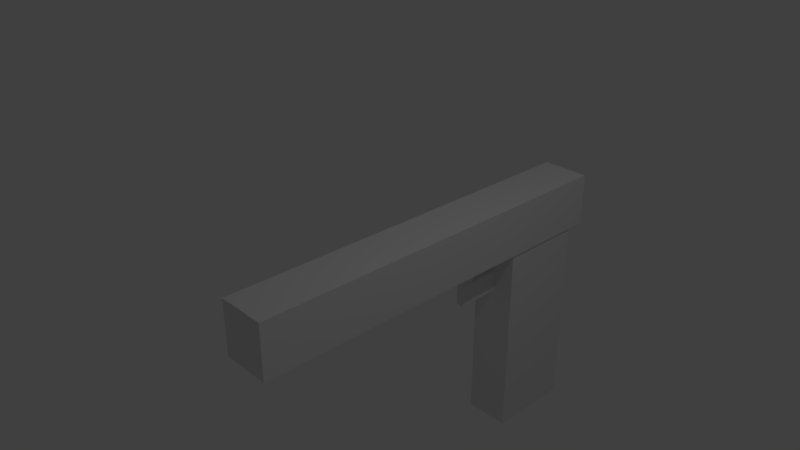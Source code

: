 # Source: gun.blend  (saved by Blender 2.79.0; exported with 4.5.12 LTS)
import bpy
from mathutils import Matrix  # noqa: F401  (used for matrix-valued properties, if any)

bpy.ops.wm.read_factory_settings(use_empty=True)
scene = bpy.context.scene
scene.name = 'Scene'

# ---- collections
col_collection_1 = bpy.data.collections.new('Collection 1'); scene.collection.children.link(col_collection_1)

# ---- materials (node trees are filled in below, after node groups)
mat_material = bpy.data.materials.new('Material')
mat_material.alpha_threshold = 0.0
mat_material.use_transparent_shadow = False
mat_material.roughness = 0.5
mat_material.line_color = (0.0, 0.0, 0.0, 1.0)

# ---- material node trees

# ---- world
world_world = bpy.data.worlds.new('World'); scene.world = world_world
world_world.color = (0.05088, 0.05088, 0.05088)
world_world.use_sun_shadow = False
world_world.sun_shadow_jitter_overblur = 0.0
world_world.cycles.sampling_method = 'MANUAL'

# ---- cameras
cam_camera = bpy.data.cameras.new('Camera')
cam_camera.clip_end = 100.0
cam_camera.lens = 35.0
cam_camera.sensor_width = 32.0
cam_camera.sensor_height = 18.0
cam_camera.ortho_scale = 7.314
cam_camera.dof.focus_distance = 0.0
cam_camera.dof.aperture_fstop = 128.0

# ---- lights
light_lamp = bpy.data.lights.new('Lamp', 'POINT')
light_lamp.transmission_factor = 0.0
light_lamp.cutoff_distance = 30.0
light_lamp.energy = 100.0
light_lamp.shadow_buffer_clip_start = 1.001
light_lamp.shadow_soft_size = 0.1
light_lamp.shadow_maximum_resolution = 0.006
light_lamp.use_absolute_resolution = True

# ---- meshes
me_cube_002 = bpy.data.meshes.new('Cube.002')
me_cube_002.from_pydata([(-1.0, -1.0, -1.0), (-1.0, -1.0, 1.0), (-1.0, 1.0, -1.0), (-1.0, 1.0, 1.0), (1.0, -1.0, -1.0), (1.0, -1.0, 1.0), (1.0, 1.0, -1.0), (1.0, 1.0, 1.0)], [], [(0, 1, 3, 2), (2, 3, 7, 6), (6, 7, 5, 4), (4, 5, 1, 0), (2, 6, 4, 0), (7, 3, 1, 5)])
me_cube_002.use_remesh_preserve_volume = False
me_cube_002.use_remesh_preserve_attributes = False
me_cube_002.use_mirror_vertex_groups = False
me_cube_002.update()
me_cube_001 = bpy.data.meshes.new('Cube.001')
me_cube_001.from_pydata([(-1.0, -1.0, -1.0), (-1.0, -1.0, 1.0), (-1.0, 1.0, -1.0), (-1.0, 1.0, 1.0), (1.0, -1.0, -1.0), (1.0, -1.0, 1.0), (1.0, 1.0, -1.0), (1.0, 1.0, 1.0)], [], [(0, 1, 3, 2), (2, 3, 7, 6), (6, 7, 5, 4), (4, 5, 1, 0), (2, 6, 4, 0), (7, 3, 1, 5)])
me_cube_001.use_remesh_preserve_volume = False
me_cube_001.use_remesh_preserve_attributes = False
me_cube_001.use_mirror_vertex_groups = False
me_cube_001.update()
me_cube = bpy.data.meshes.new('Cube')
me_cube.from_pydata([(1.0, 1.0, -1.0), (1.0, -1.0, -1.0), (-1.0, -1.0, -1.0), (-1.0, 1.0, -1.0), (1.0, 1.0, 1.0), (1.0, -1.0, 1.0), (-1.0, -1.0, 1.0), (-1.0, 1.0, 1.0)], [], [(0, 1, 2, 3), (4, 7, 6, 5), (0, 4, 5, 1), (1, 5, 6, 2), (2, 6, 7, 3), (4, 0, 3, 7)])
me_cube.materials.append(mat_material)
me_cube.use_remesh_preserve_volume = False
me_cube.use_remesh_preserve_attributes = False
me_cube.use_mirror_vertex_groups = False
me_cube.update()
me_cube_003 = bpy.data.meshes.new('Cube.003')
me_cube_003.from_pydata([(-1.0, -1.0, -1.0), (-1.0, -1.0, 1.0), (-1.0, 1.0, -1.0), (-1.0, 1.0, 1.0), (1.0, -1.0, -1.0), (1.0, -1.0, 1.0), (1.0, 1.0, -1.0), (1.0, 1.0, 1.0)], [], [(0, 1, 3, 2), (2, 3, 7, 6), (6, 7, 5, 4), (4, 5, 1, 0), (2, 6, 4, 0), (7, 3, 1, 5)])
me_cube_003.use_remesh_preserve_volume = False
me_cube_003.use_remesh_preserve_attributes = False
me_cube_003.use_mirror_vertex_groups = False
me_cube_003.update()

# ---- objects
ob_cube_002 = bpy.data.objects.new('Cube.002', me_cube_002)
ob_cube_001 = bpy.data.objects.new('Cube.001', me_cube_001)
ob_cube = bpy.data.objects.new('Cube', me_cube)
ob_lamp = bpy.data.objects.new('Lamp', light_lamp)
ob_camera = bpy.data.objects.new('Camera', cam_camera)
ob_cube_003 = bpy.data.objects.new('Cube.003', me_cube_003)

# ---- transforms, parenting, visibility, modifiers, constraints
ob_cube_002.location = (0.3458, 1.482, -0.6888)
ob_cube_002.scale = (0.05808, 0.113, -0.1773)
ob_cube_002.lineart.crease_threshold = 0.0
ob_cube_001.location = (0.3913, 2.686, -1.976)
ob_cube_001.scale = (0.3317, 0.6396, -1.487)
ob_cube_001.lineart.crease_threshold = 0.0
ob_cube.location = (0.3992, 0.6713, -0.1086)
ob_cube.scale = (-0.3509, -2.892, -0.3906)
ob_cube.lock_rotations_4d = False
ob_cube.empty_display_type = 'ARROWS'
ob_cube.lineart.crease_threshold = 0.0
ob_lamp.location = (4.076, 1.005, 5.904)
ob_lamp.rotation_euler = (0.6503, 0.05522, 1.866)
ob_lamp.lock_rotations_4d = False
ob_lamp.empty_display_type = 'ARROWS'
ob_lamp.color = (0.0, 0.0, 0.0, 0.0)
ob_lamp.lineart.crease_threshold = 0.0
ob_camera.location = (7.481, -6.508, 5.344)
ob_camera.rotation_euler = (1.109, 0.0, 0.8149)
ob_camera.lock_rotations_4d = False
ob_camera.empty_display_type = 'ARROWS'
ob_camera.color = (0.0, 0.0, 0.0, 0.0)
ob_camera.display_type = 'WIRE'
ob_camera.lineart.crease_threshold = 0.0
ob_cube_003.location = (0.3562, 1.713, -1.029)
ob_cube_003.scale = (0.05808, 0.3424, 0.161)
ob_cube_003.lineart.crease_threshold = 0.0

# ---- collection membership
col_collection_1.objects.link(ob_cube_002)
col_collection_1.objects.link(ob_cube_001)
col_collection_1.objects.link(ob_cube)
col_collection_1.objects.link(ob_lamp)
col_collection_1.objects.link(ob_camera)
col_collection_1.objects.link(ob_cube_003)

# ---- scene / render settings (as saved in the file)
scene.camera = ob_camera
scene.frame_start = 1; scene.frame_end = 250; scene.frame_set(1)
scene.render.engine = 'BLENDER_EEVEE_NEXT'
scene.render.resolution_percentage = 50
scene.render.dither_intensity = 0.0
scene.cycles.use_denoising = False
scene.cycles.samples = 128
scene.cycles.sampling_pattern = 'TABULATED_SOBOL'
scene.cycles.use_adaptive_sampling = False
scene.cycles.use_light_tree = False
scene.cycles.blur_glossy = 0.0
scene.cycles.sample_clamp_indirect = 0.0
scene.view_settings.view_transform = 'Standard'
bpy.context.view_layer.update()
